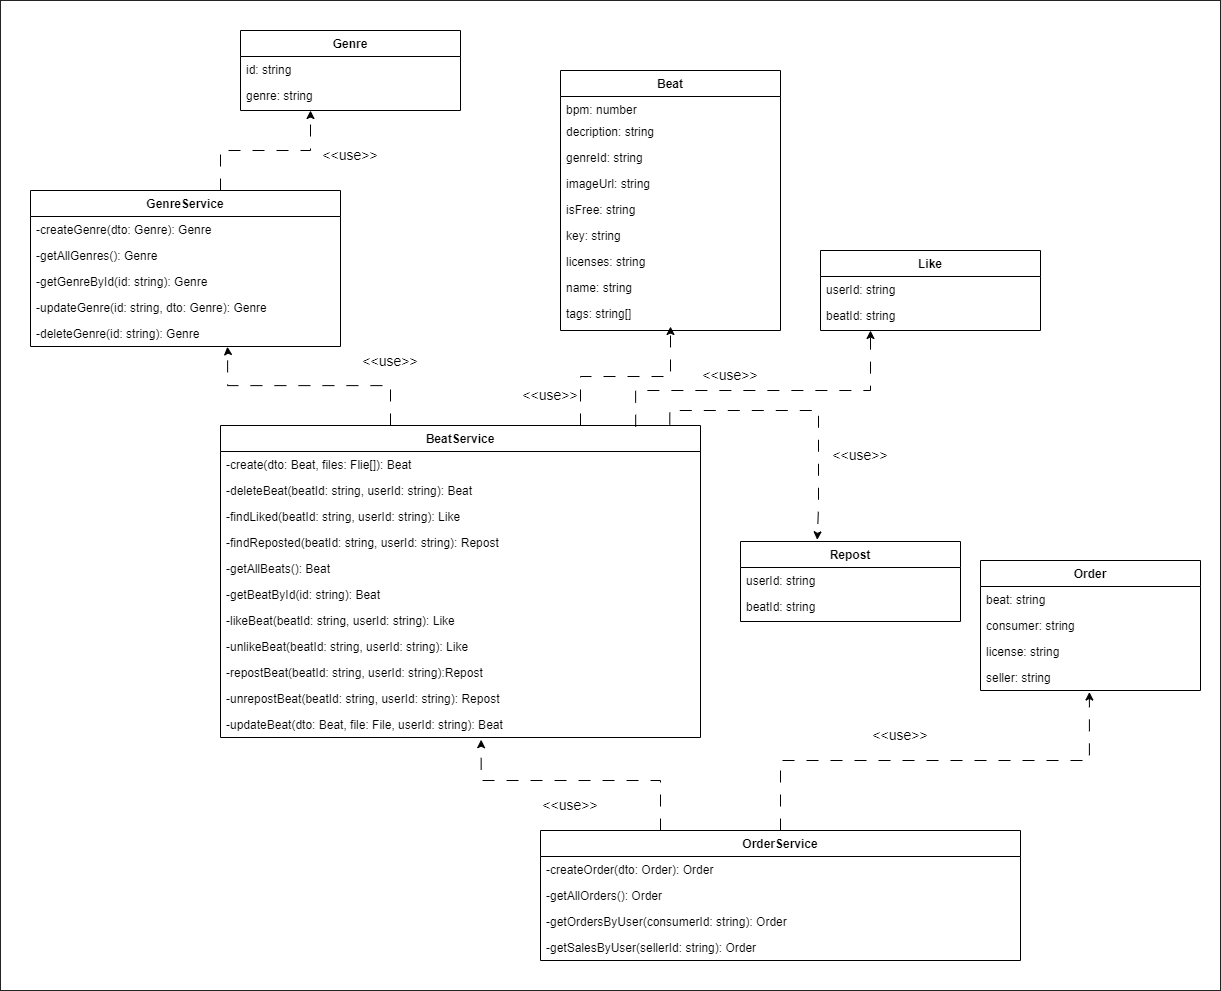

The diagram above was exported from draw.io. Its source (the exported page's mxGraphModel, read from the mxfile embedded in the PNG):
<mxGraphModel dx="2020" dy="2082" grid="1" gridSize="10" guides="1" tooltips="1" connect="1" arrows="1" fold="1" page="1" pageScale="1" pageWidth="827" pageHeight="1169" math="0" shadow="0">
  <root>
    <mxCell id="0" />
    <mxCell id="1" parent="0" />
    <mxCell id="Ak5IqjwTh5C1qhimosCY-24" style="edgeStyle=orthogonalEdgeStyle;rounded=0;orthogonalLoop=1;jettySize=auto;html=1;entryX=0.543;entryY=1.085;entryDx=0;entryDy=0;dashed=1;dashPattern=12 12;entryPerimeter=0;exitX=0.25;exitY=0;exitDx=0;exitDy=0;" parent="1" source="Ak5IqjwTh5C1qhimosCY-41" target="s5G5VcMRRbRRkg6TSga_-19" edge="1">
      <mxGeometry relative="1" as="geometry">
        <mxPoint x="310" y="920" as="sourcePoint" />
        <Array as="points">
          <mxPoint x="520" y="810" />
          <mxPoint x="341" y="810" />
        </Array>
      </mxGeometry>
    </mxCell>
    <mxCell id="Ak5IqjwTh5C1qhimosCY-25" value="BeatService" style="swimlane;fontStyle=1;align=center;verticalAlign=top;childLayout=stackLayout;horizontal=1;startSize=26;horizontalStack=0;resizeParent=1;resizeLast=0;collapsible=1;marginBottom=0;rounded=0;shadow=0;strokeWidth=1;" parent="1" vertex="1">
      <mxGeometry x="80" y="455" width="480" height="312" as="geometry">
        <mxRectangle x="220" y="120" width="160" height="26" as="alternateBounds" />
      </mxGeometry>
    </mxCell>
    <mxCell id="Ak5IqjwTh5C1qhimosCY-26" value="-create(dto: Beat, files: Flie[]): Beat" style="text;align=left;verticalAlign=top;spacingLeft=4;spacingRight=4;overflow=hidden;rotatable=0;points=[[0,0.5],[1,0.5]];portConstraint=eastwest;" parent="Ak5IqjwTh5C1qhimosCY-25" vertex="1">
      <mxGeometry y="26" width="480" height="26" as="geometry" />
    </mxCell>
    <mxCell id="Ak5IqjwTh5C1qhimosCY-27" value="-deleteBeat(beatId: string, userId: string): Beat" style="text;align=left;verticalAlign=top;spacingLeft=4;spacingRight=4;overflow=hidden;rotatable=0;points=[[0,0.5],[1,0.5]];portConstraint=eastwest;" parent="Ak5IqjwTh5C1qhimosCY-25" vertex="1">
      <mxGeometry y="52" width="480" height="26" as="geometry" />
    </mxCell>
    <mxCell id="Ak5IqjwTh5C1qhimosCY-28" value="-findLiked(beatId: string, userId: string): Like" style="text;align=left;verticalAlign=top;spacingLeft=4;spacingRight=4;overflow=hidden;rotatable=0;points=[[0,0.5],[1,0.5]];portConstraint=eastwest;" parent="Ak5IqjwTh5C1qhimosCY-25" vertex="1">
      <mxGeometry y="78" width="480" height="26" as="geometry" />
    </mxCell>
    <mxCell id="Ak5IqjwTh5C1qhimosCY-29" value="-findReposted(beatId: string, userId: string): Repost" style="text;align=left;verticalAlign=top;spacingLeft=4;spacingRight=4;overflow=hidden;rotatable=0;points=[[0,0.5],[1,0.5]];portConstraint=eastwest;" parent="Ak5IqjwTh5C1qhimosCY-25" vertex="1">
      <mxGeometry y="104" width="480" height="26" as="geometry" />
    </mxCell>
    <mxCell id="Ak5IqjwTh5C1qhimosCY-30" value="-getAllBeats(): Beat" style="text;align=left;verticalAlign=top;spacingLeft=4;spacingRight=4;overflow=hidden;rotatable=0;points=[[0,0.5],[1,0.5]];portConstraint=eastwest;" parent="Ak5IqjwTh5C1qhimosCY-25" vertex="1">
      <mxGeometry y="130" width="480" height="26" as="geometry" />
    </mxCell>
    <mxCell id="Ak5IqjwTh5C1qhimosCY-31" value="-getBeatById(id: string): Beat" style="text;align=left;verticalAlign=top;spacingLeft=4;spacingRight=4;overflow=hidden;rotatable=0;points=[[0,0.5],[1,0.5]];portConstraint=eastwest;" parent="Ak5IqjwTh5C1qhimosCY-25" vertex="1">
      <mxGeometry y="156" width="480" height="26" as="geometry" />
    </mxCell>
    <mxCell id="s5G5VcMRRbRRkg6TSga_-11" value="-likeBeat(beatId: string, userId: string): Like" style="text;align=left;verticalAlign=top;spacingLeft=4;spacingRight=4;overflow=hidden;rotatable=0;points=[[0,0.5],[1,0.5]];portConstraint=eastwest;" vertex="1" parent="Ak5IqjwTh5C1qhimosCY-25">
      <mxGeometry y="182" width="480" height="26" as="geometry" />
    </mxCell>
    <mxCell id="s5G5VcMRRbRRkg6TSga_-22" value="-unlikeBeat(beatId: string, userId: string): Like" style="text;align=left;verticalAlign=top;spacingLeft=4;spacingRight=4;overflow=hidden;rotatable=0;points=[[0,0.5],[1,0.5]];portConstraint=eastwest;" vertex="1" parent="Ak5IqjwTh5C1qhimosCY-25">
      <mxGeometry y="208" width="480" height="26" as="geometry" />
    </mxCell>
    <mxCell id="s5G5VcMRRbRRkg6TSga_-12" value="-repostBeat(beatId: string, userId: string):Repost " style="text;align=left;verticalAlign=top;spacingLeft=4;spacingRight=4;overflow=hidden;rotatable=0;points=[[0,0.5],[1,0.5]];portConstraint=eastwest;" vertex="1" parent="Ak5IqjwTh5C1qhimosCY-25">
      <mxGeometry y="234" width="480" height="26" as="geometry" />
    </mxCell>
    <mxCell id="s5G5VcMRRbRRkg6TSga_-23" value="-unrepostBeat(beatId: string, userId: string): Repost" style="text;align=left;verticalAlign=top;spacingLeft=4;spacingRight=4;overflow=hidden;rotatable=0;points=[[0,0.5],[1,0.5]];portConstraint=eastwest;" vertex="1" parent="Ak5IqjwTh5C1qhimosCY-25">
      <mxGeometry y="260" width="480" height="26" as="geometry" />
    </mxCell>
    <mxCell id="s5G5VcMRRbRRkg6TSga_-19" value="-updateBeat(dto: Beat, file: File, userId: string): Beat" style="text;align=left;verticalAlign=top;spacingLeft=4;spacingRight=4;overflow=hidden;rotatable=0;points=[[0,0.5],[1,0.5]];portConstraint=eastwest;" vertex="1" parent="Ak5IqjwTh5C1qhimosCY-25">
      <mxGeometry y="286" width="480" height="26" as="geometry" />
    </mxCell>
    <mxCell id="Ak5IqjwTh5C1qhimosCY-32" value="Beat" style="swimlane;fontStyle=1;align=center;verticalAlign=top;childLayout=stackLayout;horizontal=1;startSize=26;horizontalStack=0;resizeParent=1;resizeLast=0;collapsible=1;marginBottom=0;rounded=0;shadow=0;strokeWidth=1;" parent="1" vertex="1">
      <mxGeometry x="420" y="100" width="220" height="260" as="geometry">
        <mxRectangle x="220" y="120" width="160" height="26" as="alternateBounds" />
      </mxGeometry>
    </mxCell>
    <mxCell id="Ak5IqjwTh5C1qhimosCY-33" value="bpm: number" style="text;align=left;verticalAlign=top;spacingLeft=4;spacingRight=4;overflow=hidden;rotatable=0;points=[[0,0.5],[1,0.5]];portConstraint=eastwest;" parent="Ak5IqjwTh5C1qhimosCY-32" vertex="1">
      <mxGeometry y="26" width="220" height="22" as="geometry" />
    </mxCell>
    <mxCell id="Ak5IqjwTh5C1qhimosCY-34" value="decription: string" style="text;align=left;verticalAlign=top;spacingLeft=4;spacingRight=4;overflow=hidden;rotatable=0;points=[[0,0.5],[1,0.5]];portConstraint=eastwest;" parent="Ak5IqjwTh5C1qhimosCY-32" vertex="1">
      <mxGeometry y="48" width="220" height="26" as="geometry" />
    </mxCell>
    <mxCell id="Ak5IqjwTh5C1qhimosCY-35" value="genreId: string" style="text;align=left;verticalAlign=top;spacingLeft=4;spacingRight=4;overflow=hidden;rotatable=0;points=[[0,0.5],[1,0.5]];portConstraint=eastwest;" parent="Ak5IqjwTh5C1qhimosCY-32" vertex="1">
      <mxGeometry y="74" width="220" height="26" as="geometry" />
    </mxCell>
    <mxCell id="Ak5IqjwTh5C1qhimosCY-36" value="imageUrl: string" style="text;align=left;verticalAlign=top;spacingLeft=4;spacingRight=4;overflow=hidden;rotatable=0;points=[[0,0.5],[1,0.5]];portConstraint=eastwest;" parent="Ak5IqjwTh5C1qhimosCY-32" vertex="1">
      <mxGeometry y="100" width="220" height="26" as="geometry" />
    </mxCell>
    <mxCell id="Ak5IqjwTh5C1qhimosCY-37" value="isFree: string" style="text;align=left;verticalAlign=top;spacingLeft=4;spacingRight=4;overflow=hidden;rotatable=0;points=[[0,0.5],[1,0.5]];portConstraint=eastwest;" parent="Ak5IqjwTh5C1qhimosCY-32" vertex="1">
      <mxGeometry y="126" width="220" height="26" as="geometry" />
    </mxCell>
    <mxCell id="Ak5IqjwTh5C1qhimosCY-38" value="key: string" style="text;align=left;verticalAlign=top;spacingLeft=4;spacingRight=4;overflow=hidden;rotatable=0;points=[[0,0.5],[1,0.5]];portConstraint=eastwest;" parent="Ak5IqjwTh5C1qhimosCY-32" vertex="1">
      <mxGeometry y="152" width="220" height="26" as="geometry" />
    </mxCell>
    <mxCell id="Ak5IqjwTh5C1qhimosCY-39" value="licenses: string&#10;" style="text;align=left;verticalAlign=top;spacingLeft=4;spacingRight=4;overflow=hidden;rotatable=0;points=[[0,0.5],[1,0.5]];portConstraint=eastwest;" parent="Ak5IqjwTh5C1qhimosCY-32" vertex="1">
      <mxGeometry y="178" width="220" height="26" as="geometry" />
    </mxCell>
    <mxCell id="s5G5VcMRRbRRkg6TSga_-2" value="name: string&#10;" style="text;align=left;verticalAlign=top;spacingLeft=4;spacingRight=4;overflow=hidden;rotatable=0;points=[[0,0.5],[1,0.5]];portConstraint=eastwest;" vertex="1" parent="Ak5IqjwTh5C1qhimosCY-32">
      <mxGeometry y="204" width="220" height="26" as="geometry" />
    </mxCell>
    <mxCell id="Ak5IqjwTh5C1qhimosCY-40" value="tags: string[]" style="text;align=left;verticalAlign=top;spacingLeft=4;spacingRight=4;overflow=hidden;rotatable=0;points=[[0,0.5],[1,0.5]];portConstraint=eastwest;" parent="Ak5IqjwTh5C1qhimosCY-32" vertex="1">
      <mxGeometry y="230" width="220" height="26" as="geometry" />
    </mxCell>
    <mxCell id="Ak5IqjwTh5C1qhimosCY-41" value="OrderService" style="swimlane;fontStyle=1;align=center;verticalAlign=top;childLayout=stackLayout;horizontal=1;startSize=26;horizontalStack=0;resizeParent=1;resizeLast=0;collapsible=1;marginBottom=0;rounded=0;shadow=0;strokeWidth=1;" parent="1" vertex="1">
      <mxGeometry x="400" y="860" width="480" height="130" as="geometry">
        <mxRectangle x="220" y="120" width="160" height="26" as="alternateBounds" />
      </mxGeometry>
    </mxCell>
    <mxCell id="Ak5IqjwTh5C1qhimosCY-42" value="-createOrder(dto: Order): Order" style="text;align=left;verticalAlign=top;spacingLeft=4;spacingRight=4;overflow=hidden;rotatable=0;points=[[0,0.5],[1,0.5]];portConstraint=eastwest;" parent="Ak5IqjwTh5C1qhimosCY-41" vertex="1">
      <mxGeometry y="26" width="480" height="26" as="geometry" />
    </mxCell>
    <mxCell id="Ak5IqjwTh5C1qhimosCY-43" value="-getAllOrders(): Order" style="text;align=left;verticalAlign=top;spacingLeft=4;spacingRight=4;overflow=hidden;rotatable=0;points=[[0,0.5],[1,0.5]];portConstraint=eastwest;" parent="Ak5IqjwTh5C1qhimosCY-41" vertex="1">
      <mxGeometry y="52" width="480" height="26" as="geometry" />
    </mxCell>
    <mxCell id="Ak5IqjwTh5C1qhimosCY-44" value="-getOrdersByUser(consumerId: string): Order" style="text;align=left;verticalAlign=top;spacingLeft=4;spacingRight=4;overflow=hidden;rotatable=0;points=[[0,0.5],[1,0.5]];portConstraint=eastwest;" parent="Ak5IqjwTh5C1qhimosCY-41" vertex="1">
      <mxGeometry y="78" width="480" height="26" as="geometry" />
    </mxCell>
    <mxCell id="s5G5VcMRRbRRkg6TSga_-27" value="-getSalesByUser(sellerId: string): Order" style="text;align=left;verticalAlign=top;spacingLeft=4;spacingRight=4;overflow=hidden;rotatable=0;points=[[0,0.5],[1,0.5]];portConstraint=eastwest;" vertex="1" parent="Ak5IqjwTh5C1qhimosCY-41">
      <mxGeometry y="104" width="480" height="26" as="geometry" />
    </mxCell>
    <mxCell id="Ak5IqjwTh5C1qhimosCY-47" value="Order" style="swimlane;fontStyle=1;align=center;verticalAlign=top;childLayout=stackLayout;horizontal=1;startSize=26;horizontalStack=0;resizeParent=1;resizeLast=0;collapsible=1;marginBottom=0;rounded=0;shadow=0;strokeWidth=1;" parent="1" vertex="1">
      <mxGeometry x="840" y="590" width="220" height="130" as="geometry">
        <mxRectangle x="220" y="120" width="160" height="26" as="alternateBounds" />
      </mxGeometry>
    </mxCell>
    <mxCell id="Ak5IqjwTh5C1qhimosCY-48" value="beat: string" style="text;align=left;verticalAlign=top;spacingLeft=4;spacingRight=4;overflow=hidden;rotatable=0;points=[[0,0.5],[1,0.5]];portConstraint=eastwest;" parent="Ak5IqjwTh5C1qhimosCY-47" vertex="1">
      <mxGeometry y="26" width="220" height="26" as="geometry" />
    </mxCell>
    <mxCell id="Ak5IqjwTh5C1qhimosCY-49" value="consumer: string" style="text;align=left;verticalAlign=top;spacingLeft=4;spacingRight=4;overflow=hidden;rotatable=0;points=[[0,0.5],[1,0.5]];portConstraint=eastwest;" parent="Ak5IqjwTh5C1qhimosCY-47" vertex="1">
      <mxGeometry y="52" width="220" height="26" as="geometry" />
    </mxCell>
    <mxCell id="s5G5VcMRRbRRkg6TSga_-24" value="license: string" style="text;align=left;verticalAlign=top;spacingLeft=4;spacingRight=4;overflow=hidden;rotatable=0;points=[[0,0.5],[1,0.5]];portConstraint=eastwest;" vertex="1" parent="Ak5IqjwTh5C1qhimosCY-47">
      <mxGeometry y="78" width="220" height="26" as="geometry" />
    </mxCell>
    <mxCell id="s5G5VcMRRbRRkg6TSga_-26" value="seller: string" style="text;align=left;verticalAlign=top;spacingLeft=4;spacingRight=4;overflow=hidden;rotatable=0;points=[[0,0.5],[1,0.5]];portConstraint=eastwest;" vertex="1" parent="Ak5IqjwTh5C1qhimosCY-47">
      <mxGeometry y="104" width="220" height="26" as="geometry" />
    </mxCell>
    <mxCell id="Ak5IqjwTh5C1qhimosCY-50" style="edgeStyle=orthogonalEdgeStyle;rounded=0;orthogonalLoop=1;jettySize=auto;html=1;dashed=1;dashPattern=12 12;entryX=0.495;entryY=1.058;entryDx=0;entryDy=0;entryPerimeter=0;" parent="1" target="s5G5VcMRRbRRkg6TSga_-26" edge="1">
      <mxGeometry relative="1" as="geometry">
        <mxPoint x="950" y="760" as="targetPoint" />
        <Array as="points">
          <mxPoint x="640" y="790" />
          <mxPoint x="949" y="790" />
        </Array>
        <mxPoint x="640" y="860" as="sourcePoint" />
      </mxGeometry>
    </mxCell>
    <mxCell id="Ak5IqjwTh5C1qhimosCY-51" style="edgeStyle=orthogonalEdgeStyle;rounded=0;orthogonalLoop=1;jettySize=auto;html=1;exitX=0.75;exitY=0;exitDx=0;exitDy=0;dashed=1;dashPattern=12 12;" parent="1" source="Ak5IqjwTh5C1qhimosCY-25" target="Ak5IqjwTh5C1qhimosCY-40" edge="1">
      <mxGeometry relative="1" as="geometry">
        <Array as="points">
          <mxPoint x="440" y="406" />
          <mxPoint x="530" y="406" />
        </Array>
      </mxGeometry>
    </mxCell>
    <mxCell id="Ak5IqjwTh5C1qhimosCY-55" value="&lt;font style=&quot;font-size: 14px;&quot;&gt;&amp;lt;&amp;lt;use&amp;gt;&amp;gt;&lt;/font&gt;" style="text;html=1;strokeColor=none;fillColor=none;align=center;verticalAlign=middle;whiteSpace=wrap;rounded=0;" parent="1" vertex="1">
      <mxGeometry x="380" y="410" width="60" height="30" as="geometry" />
    </mxCell>
    <mxCell id="Ak5IqjwTh5C1qhimosCY-56" value="&lt;font style=&quot;font-size: 14px;&quot;&gt;&amp;lt;&amp;lt;use&amp;gt;&amp;gt;&lt;/font&gt;" style="text;html=1;strokeColor=none;fillColor=none;align=center;verticalAlign=middle;whiteSpace=wrap;rounded=0;" parent="1" vertex="1">
      <mxGeometry x="400" y="820" width="60" height="30" as="geometry" />
    </mxCell>
    <mxCell id="Ak5IqjwTh5C1qhimosCY-57" value="&lt;font style=&quot;font-size: 14px;&quot;&gt;&amp;lt;&amp;lt;use&amp;gt;&amp;gt;&lt;/font&gt;" style="text;html=1;strokeColor=none;fillColor=none;align=center;verticalAlign=middle;whiteSpace=wrap;rounded=0;" parent="1" vertex="1">
      <mxGeometry x="730" y="750" width="60" height="30" as="geometry" />
    </mxCell>
    <mxCell id="s5G5VcMRRbRRkg6TSga_-3" value="Like" style="swimlane;fontStyle=1;align=center;verticalAlign=top;childLayout=stackLayout;horizontal=1;startSize=26;horizontalStack=0;resizeParent=1;resizeLast=0;collapsible=1;marginBottom=0;rounded=0;shadow=0;strokeWidth=1;" vertex="1" parent="1">
      <mxGeometry x="680" y="280" width="220" height="80" as="geometry">
        <mxRectangle x="220" y="120" width="160" height="26" as="alternateBounds" />
      </mxGeometry>
    </mxCell>
    <mxCell id="s5G5VcMRRbRRkg6TSga_-4" value="userId: string" style="text;align=left;verticalAlign=top;spacingLeft=4;spacingRight=4;overflow=hidden;rotatable=0;points=[[0,0.5],[1,0.5]];portConstraint=eastwest;" vertex="1" parent="s5G5VcMRRbRRkg6TSga_-3">
      <mxGeometry y="26" width="220" height="26" as="geometry" />
    </mxCell>
    <mxCell id="s5G5VcMRRbRRkg6TSga_-5" value="beatId: string" style="text;align=left;verticalAlign=top;spacingLeft=4;spacingRight=4;overflow=hidden;rotatable=0;points=[[0,0.5],[1,0.5]];portConstraint=eastwest;" vertex="1" parent="s5G5VcMRRbRRkg6TSga_-3">
      <mxGeometry y="52" width="220" height="26" as="geometry" />
    </mxCell>
    <mxCell id="s5G5VcMRRbRRkg6TSga_-6" style="edgeStyle=orthogonalEdgeStyle;rounded=0;orthogonalLoop=1;jettySize=auto;html=1;exitX=0.865;exitY=0.004;exitDx=0;exitDy=0;dashed=1;dashPattern=12 12;exitPerimeter=0;" edge="1" parent="1" source="Ak5IqjwTh5C1qhimosCY-25">
      <mxGeometry relative="1" as="geometry">
        <Array as="points">
          <mxPoint x="495" y="420" />
          <mxPoint x="730" y="420" />
        </Array>
        <mxPoint x="595" y="489" as="sourcePoint" />
        <mxPoint x="730" y="360" as="targetPoint" />
      </mxGeometry>
    </mxCell>
    <mxCell id="s5G5VcMRRbRRkg6TSga_-7" value="&lt;font style=&quot;font-size: 14px;&quot;&gt;&amp;lt;&amp;lt;use&amp;gt;&amp;gt;&lt;/font&gt;" style="text;html=1;strokeColor=none;fillColor=none;align=center;verticalAlign=middle;whiteSpace=wrap;rounded=0;" vertex="1" parent="1">
      <mxGeometry x="560" y="390" width="60" height="30" as="geometry" />
    </mxCell>
    <mxCell id="s5G5VcMRRbRRkg6TSga_-8" value="Repost" style="swimlane;fontStyle=1;align=center;verticalAlign=top;childLayout=stackLayout;horizontal=1;startSize=26;horizontalStack=0;resizeParent=1;resizeLast=0;collapsible=1;marginBottom=0;rounded=0;shadow=0;strokeWidth=1;" vertex="1" parent="1">
      <mxGeometry x="600" y="571" width="220" height="80" as="geometry">
        <mxRectangle x="220" y="120" width="160" height="26" as="alternateBounds" />
      </mxGeometry>
    </mxCell>
    <mxCell id="s5G5VcMRRbRRkg6TSga_-9" value="userId: string" style="text;align=left;verticalAlign=top;spacingLeft=4;spacingRight=4;overflow=hidden;rotatable=0;points=[[0,0.5],[1,0.5]];portConstraint=eastwest;" vertex="1" parent="s5G5VcMRRbRRkg6TSga_-8">
      <mxGeometry y="26" width="220" height="26" as="geometry" />
    </mxCell>
    <mxCell id="s5G5VcMRRbRRkg6TSga_-10" value="beatId: string" style="text;align=left;verticalAlign=top;spacingLeft=4;spacingRight=4;overflow=hidden;rotatable=0;points=[[0,0.5],[1,0.5]];portConstraint=eastwest;" vertex="1" parent="s5G5VcMRRbRRkg6TSga_-8">
      <mxGeometry y="52" width="220" height="26" as="geometry" />
    </mxCell>
    <mxCell id="s5G5VcMRRbRRkg6TSga_-16" value="Genre" style="swimlane;fontStyle=1;align=center;verticalAlign=top;childLayout=stackLayout;horizontal=1;startSize=26;horizontalStack=0;resizeParent=1;resizeLast=0;collapsible=1;marginBottom=0;rounded=0;shadow=0;strokeWidth=1;" vertex="1" parent="1">
      <mxGeometry x="100" y="60" width="220" height="80" as="geometry">
        <mxRectangle x="220" y="120" width="160" height="26" as="alternateBounds" />
      </mxGeometry>
    </mxCell>
    <mxCell id="s5G5VcMRRbRRkg6TSga_-17" value="id: string" style="text;align=left;verticalAlign=top;spacingLeft=4;spacingRight=4;overflow=hidden;rotatable=0;points=[[0,0.5],[1,0.5]];portConstraint=eastwest;" vertex="1" parent="s5G5VcMRRbRRkg6TSga_-16">
      <mxGeometry y="26" width="220" height="26" as="geometry" />
    </mxCell>
    <mxCell id="s5G5VcMRRbRRkg6TSga_-18" value="genre: string" style="text;align=left;verticalAlign=top;spacingLeft=4;spacingRight=4;overflow=hidden;rotatable=0;points=[[0,0.5],[1,0.5]];portConstraint=eastwest;" vertex="1" parent="s5G5VcMRRbRRkg6TSga_-16">
      <mxGeometry y="52" width="220" height="26" as="geometry" />
    </mxCell>
    <mxCell id="s5G5VcMRRbRRkg6TSga_-20" style="edgeStyle=orthogonalEdgeStyle;rounded=0;orthogonalLoop=1;jettySize=auto;html=1;dashed=1;dashPattern=12 12;exitX=0.936;exitY=-0.003;exitDx=0;exitDy=0;exitPerimeter=0;entryX=0.349;entryY=-0.021;entryDx=0;entryDy=0;entryPerimeter=0;" edge="1" parent="1" source="Ak5IqjwTh5C1qhimosCY-25" target="s5G5VcMRRbRRkg6TSga_-8">
      <mxGeometry relative="1" as="geometry">
        <Array as="points">
          <mxPoint x="529" y="440" />
          <mxPoint x="678" y="440" />
          <mxPoint x="678" y="536" />
          <mxPoint x="677" y="536" />
        </Array>
        <mxPoint x="530" y="460" as="sourcePoint" />
        <mxPoint x="800" y="490" as="targetPoint" />
      </mxGeometry>
    </mxCell>
    <mxCell id="s5G5VcMRRbRRkg6TSga_-21" value="&lt;font style=&quot;font-size: 14px;&quot;&gt;&amp;lt;&amp;lt;use&amp;gt;&amp;gt;&lt;/font&gt;" style="text;html=1;strokeColor=none;fillColor=none;align=center;verticalAlign=middle;whiteSpace=wrap;rounded=0;" vertex="1" parent="1">
      <mxGeometry x="690" y="470" width="60" height="30" as="geometry" />
    </mxCell>
    <mxCell id="s5G5VcMRRbRRkg6TSga_-28" value="GenreService" style="swimlane;fontStyle=1;align=center;verticalAlign=top;childLayout=stackLayout;horizontal=1;startSize=26;horizontalStack=0;resizeParent=1;resizeLast=0;collapsible=1;marginBottom=0;rounded=0;shadow=0;strokeWidth=1;" vertex="1" parent="1">
      <mxGeometry x="-110" y="220" width="310" height="156" as="geometry">
        <mxRectangle x="220" y="120" width="160" height="26" as="alternateBounds" />
      </mxGeometry>
    </mxCell>
    <mxCell id="s5G5VcMRRbRRkg6TSga_-29" value="-createGenre(dto: Genre): Genre" style="text;align=left;verticalAlign=top;spacingLeft=4;spacingRight=4;overflow=hidden;rotatable=0;points=[[0,0.5],[1,0.5]];portConstraint=eastwest;" vertex="1" parent="s5G5VcMRRbRRkg6TSga_-28">
      <mxGeometry y="26" width="310" height="26" as="geometry" />
    </mxCell>
    <mxCell id="s5G5VcMRRbRRkg6TSga_-30" value="-getAllGenres(): Genre" style="text;align=left;verticalAlign=top;spacingLeft=4;spacingRight=4;overflow=hidden;rotatable=0;points=[[0,0.5],[1,0.5]];portConstraint=eastwest;" vertex="1" parent="s5G5VcMRRbRRkg6TSga_-28">
      <mxGeometry y="52" width="310" height="26" as="geometry" />
    </mxCell>
    <mxCell id="s5G5VcMRRbRRkg6TSga_-31" value="-getGenreById(id: string): Genre" style="text;align=left;verticalAlign=top;spacingLeft=4;spacingRight=4;overflow=hidden;rotatable=0;points=[[0,0.5],[1,0.5]];portConstraint=eastwest;" vertex="1" parent="s5G5VcMRRbRRkg6TSga_-28">
      <mxGeometry y="78" width="310" height="26" as="geometry" />
    </mxCell>
    <mxCell id="s5G5VcMRRbRRkg6TSga_-32" value="-updateGenre(id: string, dto: Genre): Genre" style="text;align=left;verticalAlign=top;spacingLeft=4;spacingRight=4;overflow=hidden;rotatable=0;points=[[0,0.5],[1,0.5]];portConstraint=eastwest;" vertex="1" parent="s5G5VcMRRbRRkg6TSga_-28">
      <mxGeometry y="104" width="310" height="26" as="geometry" />
    </mxCell>
    <mxCell id="s5G5VcMRRbRRkg6TSga_-35" value="-deleteGenre(id: string): Genre" style="text;align=left;verticalAlign=top;spacingLeft=4;spacingRight=4;overflow=hidden;rotatable=0;points=[[0,0.5],[1,0.5]];portConstraint=eastwest;" vertex="1" parent="s5G5VcMRRbRRkg6TSga_-28">
      <mxGeometry y="130" width="310" height="26" as="geometry" />
    </mxCell>
    <mxCell id="s5G5VcMRRbRRkg6TSga_-33" style="edgeStyle=orthogonalEdgeStyle;rounded=0;orthogonalLoop=1;jettySize=auto;html=1;exitX=0.75;exitY=0;exitDx=0;exitDy=0;dashed=1;dashPattern=12 12;" edge="1" parent="1">
      <mxGeometry relative="1" as="geometry">
        <Array as="points">
          <mxPoint x="80" y="180" />
          <mxPoint x="170" y="180" />
        </Array>
        <mxPoint x="80" y="220" as="sourcePoint" />
        <mxPoint x="170" y="140" as="targetPoint" />
      </mxGeometry>
    </mxCell>
    <mxCell id="s5G5VcMRRbRRkg6TSga_-34" value="&lt;font style=&quot;font-size: 14px;&quot;&gt;&amp;lt;&amp;lt;use&amp;gt;&amp;gt;&lt;/font&gt;" style="text;html=1;strokeColor=none;fillColor=none;align=center;verticalAlign=middle;whiteSpace=wrap;rounded=0;" vertex="1" parent="1">
      <mxGeometry x="180" y="170" width="60" height="30" as="geometry" />
    </mxCell>
    <mxCell id="s5G5VcMRRbRRkg6TSga_-36" style="edgeStyle=orthogonalEdgeStyle;rounded=0;orthogonalLoop=1;jettySize=auto;html=1;exitX=0.75;exitY=0;exitDx=0;exitDy=0;dashed=1;dashPattern=12 12;entryX=0.635;entryY=1.01;entryDx=0;entryDy=0;entryPerimeter=0;" edge="1" parent="1" target="s5G5VcMRRbRRkg6TSga_-35">
      <mxGeometry relative="1" as="geometry">
        <Array as="points">
          <mxPoint x="250" y="415" />
          <mxPoint x="87" y="415" />
          <mxPoint x="87" y="379" />
        </Array>
        <mxPoint x="250" y="455" as="sourcePoint" />
        <mxPoint x="340" y="375" as="targetPoint" />
      </mxGeometry>
    </mxCell>
    <mxCell id="s5G5VcMRRbRRkg6TSga_-37" value="&lt;font style=&quot;font-size: 14px;&quot;&gt;&amp;lt;&amp;lt;use&amp;gt;&amp;gt;&lt;/font&gt;" style="text;html=1;strokeColor=none;fillColor=none;align=center;verticalAlign=middle;whiteSpace=wrap;rounded=0;" vertex="1" parent="1">
      <mxGeometry x="220" y="376" width="60" height="30" as="geometry" />
    </mxCell>
    <mxCell id="s5G5VcMRRbRRkg6TSga_-38" value="" style="rounded=0;whiteSpace=wrap;html=1;fillColor=none;strokeWidth=0.75;" vertex="1" parent="1">
      <mxGeometry x="-140" y="30" width="1220" height="990" as="geometry" />
    </mxCell>
  </root>
</mxGraphModel>